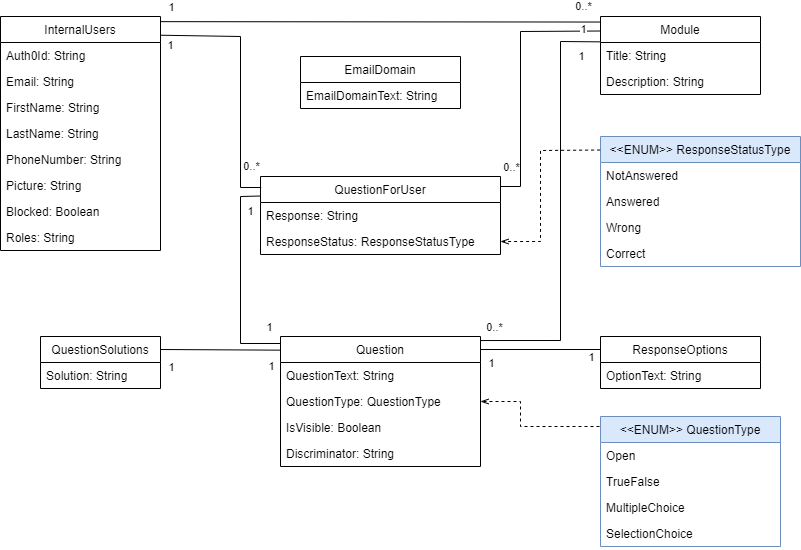

The diagram above was exported from draw.io. Its source (the exported page's mxGraphModel, read from the mxfile embedded in the PNG):
<mxGraphModel dx="1450" dy="621" grid="1" gridSize="10" guides="1" tooltips="1" connect="1" arrows="1" fold="1" page="0" pageScale="1" pageWidth="850" pageHeight="1100" math="0" shadow="0">
  <root>
    <mxCell id="0" />
    <mxCell id="1" parent="0" />
    <mxCell id="NynzC7Uc8Fz2BSorV8Se-1" value="EmailDomain" style="swimlane;fontStyle=0;childLayout=stackLayout;horizontal=1;startSize=26;fillColor=none;horizontalStack=0;resizeParent=1;resizeParentMax=0;resizeLast=0;collapsible=1;marginBottom=0;strokeColor=#000000;" parent="1" vertex="1">
      <mxGeometry x="60" y="160" width="160" height="52" as="geometry" />
    </mxCell>
    <mxCell id="NynzC7Uc8Fz2BSorV8Se-2" value="EmailDomainText: String" style="text;strokeColor=none;fillColor=none;align=left;verticalAlign=top;spacingLeft=4;spacingRight=4;overflow=hidden;rotatable=0;points=[[0,0.5],[1,0.5]];portConstraint=eastwest;" parent="NynzC7Uc8Fz2BSorV8Se-1" vertex="1">
      <mxGeometry y="26" width="160" height="26" as="geometry" />
    </mxCell>
    <mxCell id="NynzC7Uc8Fz2BSorV8Se-3" value="Module" style="swimlane;fontStyle=0;childLayout=stackLayout;horizontal=1;startSize=26;fillColor=none;horizontalStack=0;resizeParent=1;resizeParentMax=0;resizeLast=0;collapsible=1;marginBottom=0;strokeColor=#000000;" parent="1" vertex="1">
      <mxGeometry x="360" y="120" width="160" height="78" as="geometry" />
    </mxCell>
    <mxCell id="NynzC7Uc8Fz2BSorV8Se-4" value="Title: String" style="text;strokeColor=none;fillColor=none;align=left;verticalAlign=top;spacingLeft=4;spacingRight=4;overflow=hidden;rotatable=0;points=[[0,0.5],[1,0.5]];portConstraint=eastwest;" parent="NynzC7Uc8Fz2BSorV8Se-3" vertex="1">
      <mxGeometry y="26" width="160" height="26" as="geometry" />
    </mxCell>
    <mxCell id="NynzC7Uc8Fz2BSorV8Se-5" value="Description: String" style="text;strokeColor=none;fillColor=none;align=left;verticalAlign=top;spacingLeft=4;spacingRight=4;overflow=hidden;rotatable=0;points=[[0,0.5],[1,0.5]];portConstraint=eastwest;" parent="NynzC7Uc8Fz2BSorV8Se-3" vertex="1">
      <mxGeometry y="52" width="160" height="26" as="geometry" />
    </mxCell>
    <mxCell id="NynzC7Uc8Fz2BSorV8Se-6" value="ResponseOptions" style="swimlane;fontStyle=0;childLayout=stackLayout;horizontal=1;startSize=26;fillColor=none;horizontalStack=0;resizeParent=1;resizeParentMax=0;resizeLast=0;collapsible=1;marginBottom=0;strokeColor=#000000;" parent="1" vertex="1">
      <mxGeometry x="360" y="440" width="160" height="52" as="geometry" />
    </mxCell>
    <mxCell id="NynzC7Uc8Fz2BSorV8Se-7" value="OptionText: String" style="text;strokeColor=none;fillColor=none;align=left;verticalAlign=top;spacingLeft=4;spacingRight=4;overflow=hidden;rotatable=0;points=[[0,0.5],[1,0.5]];portConstraint=eastwest;" parent="NynzC7Uc8Fz2BSorV8Se-6" vertex="1">
      <mxGeometry y="26" width="160" height="26" as="geometry" />
    </mxCell>
    <mxCell id="NynzC7Uc8Fz2BSorV8Se-9" value="QuestionForUser" style="swimlane;fontStyle=0;childLayout=stackLayout;horizontal=1;startSize=26;fillColor=none;horizontalStack=0;resizeParent=1;resizeParentMax=0;resizeLast=0;collapsible=1;marginBottom=0;strokeColor=#000000;" parent="1" vertex="1">
      <mxGeometry x="20" y="280" width="240" height="78" as="geometry" />
    </mxCell>
    <mxCell id="NynzC7Uc8Fz2BSorV8Se-10" value="Response: String" style="text;strokeColor=none;fillColor=none;align=left;verticalAlign=top;spacingLeft=4;spacingRight=4;overflow=hidden;rotatable=0;points=[[0,0.5],[1,0.5]];portConstraint=eastwest;" parent="NynzC7Uc8Fz2BSorV8Se-9" vertex="1">
      <mxGeometry y="26" width="240" height="26" as="geometry" />
    </mxCell>
    <mxCell id="NynzC7Uc8Fz2BSorV8Se-11" value="ResponseStatus: ResponseStatusType" style="text;strokeColor=none;fillColor=none;align=left;verticalAlign=top;spacingLeft=4;spacingRight=4;overflow=hidden;rotatable=0;points=[[0,0.5],[1,0.5]];portConstraint=eastwest;" parent="NynzC7Uc8Fz2BSorV8Se-9" vertex="1">
      <mxGeometry y="52" width="240" height="26" as="geometry" />
    </mxCell>
    <mxCell id="NynzC7Uc8Fz2BSorV8Se-12" value="Question" style="swimlane;fontStyle=0;childLayout=stackLayout;horizontal=1;startSize=26;fillColor=none;horizontalStack=0;resizeParent=1;resizeParentMax=0;resizeLast=0;collapsible=1;marginBottom=0;strokeColor=#000000;" parent="1" vertex="1">
      <mxGeometry x="40" y="440" width="200" height="130" as="geometry" />
    </mxCell>
    <mxCell id="NynzC7Uc8Fz2BSorV8Se-13" value="QuestionText: String" style="text;strokeColor=none;fillColor=none;align=left;verticalAlign=top;spacingLeft=4;spacingRight=4;overflow=hidden;rotatable=0;points=[[0,0.5],[1,0.5]];portConstraint=eastwest;" parent="NynzC7Uc8Fz2BSorV8Se-12" vertex="1">
      <mxGeometry y="26" width="200" height="26" as="geometry" />
    </mxCell>
    <mxCell id="NynzC7Uc8Fz2BSorV8Se-14" value="QuestionType: QuestionType" style="text;strokeColor=none;fillColor=none;align=left;verticalAlign=top;spacingLeft=4;spacingRight=4;overflow=hidden;rotatable=0;points=[[0,0.5],[1,0.5]];portConstraint=eastwest;" parent="NynzC7Uc8Fz2BSorV8Se-12" vertex="1">
      <mxGeometry y="52" width="200" height="26" as="geometry" />
    </mxCell>
    <mxCell id="NynzC7Uc8Fz2BSorV8Se-17" value="IsVisible: Boolean" style="text;strokeColor=none;fillColor=none;align=left;verticalAlign=top;spacingLeft=4;spacingRight=4;overflow=hidden;rotatable=0;points=[[0,0.5],[1,0.5]];portConstraint=eastwest;" parent="NynzC7Uc8Fz2BSorV8Se-12" vertex="1">
      <mxGeometry y="78" width="200" height="26" as="geometry" />
    </mxCell>
    <mxCell id="NynzC7Uc8Fz2BSorV8Se-18" value="Discriminator: String" style="text;strokeColor=none;fillColor=none;align=left;verticalAlign=top;spacingLeft=4;spacingRight=4;overflow=hidden;rotatable=0;points=[[0,0.5],[1,0.5]];portConstraint=eastwest;" parent="NynzC7Uc8Fz2BSorV8Se-12" vertex="1">
      <mxGeometry y="104" width="200" height="26" as="geometry" />
    </mxCell>
    <mxCell id="NynzC7Uc8Fz2BSorV8Se-15" value="&lt;&lt;ENUM&gt;&gt; QuestionType" style="swimlane;fontStyle=0;childLayout=stackLayout;horizontal=1;startSize=26;fillColor=#dae8fc;horizontalStack=0;resizeParent=1;resizeParentMax=0;resizeLast=0;collapsible=1;marginBottom=0;strokeColor=#6c8ebf;" parent="1" vertex="1">
      <mxGeometry x="360" y="520" width="180" height="130" as="geometry" />
    </mxCell>
    <mxCell id="NynzC7Uc8Fz2BSorV8Se-16" value="Open" style="text;strokeColor=none;fillColor=none;align=left;verticalAlign=top;spacingLeft=4;spacingRight=4;overflow=hidden;rotatable=0;points=[[0,0.5],[1,0.5]];portConstraint=eastwest;" parent="NynzC7Uc8Fz2BSorV8Se-15" vertex="1">
      <mxGeometry y="26" width="180" height="26" as="geometry" />
    </mxCell>
    <mxCell id="NynzC7Uc8Fz2BSorV8Se-36" value="TrueFalse" style="text;strokeColor=none;fillColor=none;align=left;verticalAlign=top;spacingLeft=4;spacingRight=4;overflow=hidden;rotatable=0;points=[[0,0.5],[1,0.5]];portConstraint=eastwest;" parent="NynzC7Uc8Fz2BSorV8Se-15" vertex="1">
      <mxGeometry y="52" width="180" height="26" as="geometry" />
    </mxCell>
    <mxCell id="NynzC7Uc8Fz2BSorV8Se-37" value="MultipleChoice" style="text;strokeColor=none;fillColor=none;align=left;verticalAlign=top;spacingLeft=4;spacingRight=4;overflow=hidden;rotatable=0;points=[[0,0.5],[1,0.5]];portConstraint=eastwest;" parent="NynzC7Uc8Fz2BSorV8Se-15" vertex="1">
      <mxGeometry y="78" width="180" height="26" as="geometry" />
    </mxCell>
    <mxCell id="NynzC7Uc8Fz2BSorV8Se-38" value="SelectionChoice" style="text;strokeColor=none;fillColor=none;align=left;verticalAlign=top;spacingLeft=4;spacingRight=4;overflow=hidden;rotatable=0;points=[[0,0.5],[1,0.5]];portConstraint=eastwest;" parent="NynzC7Uc8Fz2BSorV8Se-15" vertex="1">
      <mxGeometry y="104" width="180" height="26" as="geometry" />
    </mxCell>
    <mxCell id="NynzC7Uc8Fz2BSorV8Se-19" value="QuestionSolutions" style="swimlane;fontStyle=0;childLayout=stackLayout;horizontal=1;startSize=26;fillColor=none;horizontalStack=0;resizeParent=1;resizeParentMax=0;resizeLast=0;collapsible=1;marginBottom=0;strokeColor=#000000;" parent="1" vertex="1">
      <mxGeometry x="-200" y="440" width="120" height="52" as="geometry" />
    </mxCell>
    <mxCell id="NynzC7Uc8Fz2BSorV8Se-21" value="Solution: String" style="text;strokeColor=none;fillColor=none;align=left;verticalAlign=top;spacingLeft=4;spacingRight=4;overflow=hidden;rotatable=0;points=[[0,0.5],[1,0.5]];portConstraint=eastwest;" parent="NynzC7Uc8Fz2BSorV8Se-19" vertex="1">
      <mxGeometry y="26" width="120" height="26" as="geometry" />
    </mxCell>
    <mxCell id="NynzC7Uc8Fz2BSorV8Se-22" value="InternalUsers" style="swimlane;fontStyle=0;childLayout=stackLayout;horizontal=1;startSize=26;fillColor=none;horizontalStack=0;resizeParent=1;resizeParentMax=0;resizeLast=0;collapsible=1;marginBottom=0;strokeColor=#000000;" parent="1" vertex="1">
      <mxGeometry x="-240" y="120" width="160" height="234" as="geometry" />
    </mxCell>
    <mxCell id="NynzC7Uc8Fz2BSorV8Se-23" value="Auth0Id: String" style="text;strokeColor=none;fillColor=none;align=left;verticalAlign=top;spacingLeft=4;spacingRight=4;overflow=hidden;rotatable=0;points=[[0,0.5],[1,0.5]];portConstraint=eastwest;" parent="NynzC7Uc8Fz2BSorV8Se-22" vertex="1">
      <mxGeometry y="26" width="160" height="26" as="geometry" />
    </mxCell>
    <mxCell id="NynzC7Uc8Fz2BSorV8Se-24" value="Email: String" style="text;strokeColor=none;fillColor=none;align=left;verticalAlign=top;spacingLeft=4;spacingRight=4;overflow=hidden;rotatable=0;points=[[0,0.5],[1,0.5]];portConstraint=eastwest;" parent="NynzC7Uc8Fz2BSorV8Se-22" vertex="1">
      <mxGeometry y="52" width="160" height="26" as="geometry" />
    </mxCell>
    <mxCell id="NynzC7Uc8Fz2BSorV8Se-25" value="FirstName: String" style="text;strokeColor=none;fillColor=none;align=left;verticalAlign=top;spacingLeft=4;spacingRight=4;overflow=hidden;rotatable=0;points=[[0,0.5],[1,0.5]];portConstraint=eastwest;" parent="NynzC7Uc8Fz2BSorV8Se-22" vertex="1">
      <mxGeometry y="78" width="160" height="26" as="geometry" />
    </mxCell>
    <mxCell id="NynzC7Uc8Fz2BSorV8Se-26" value="LastName: String" style="text;strokeColor=none;fillColor=none;align=left;verticalAlign=top;spacingLeft=4;spacingRight=4;overflow=hidden;rotatable=0;points=[[0,0.5],[1,0.5]];portConstraint=eastwest;" parent="NynzC7Uc8Fz2BSorV8Se-22" vertex="1">
      <mxGeometry y="104" width="160" height="26" as="geometry" />
    </mxCell>
    <mxCell id="NynzC7Uc8Fz2BSorV8Se-27" value="PhoneNumber: String" style="text;strokeColor=none;fillColor=none;align=left;verticalAlign=top;spacingLeft=4;spacingRight=4;overflow=hidden;rotatable=0;points=[[0,0.5],[1,0.5]];portConstraint=eastwest;" parent="NynzC7Uc8Fz2BSorV8Se-22" vertex="1">
      <mxGeometry y="130" width="160" height="26" as="geometry" />
    </mxCell>
    <mxCell id="NynzC7Uc8Fz2BSorV8Se-28" value="Picture: String" style="text;strokeColor=none;fillColor=none;align=left;verticalAlign=top;spacingLeft=4;spacingRight=4;overflow=hidden;rotatable=0;points=[[0,0.5],[1,0.5]];portConstraint=eastwest;" parent="NynzC7Uc8Fz2BSorV8Se-22" vertex="1">
      <mxGeometry y="156" width="160" height="26" as="geometry" />
    </mxCell>
    <mxCell id="NynzC7Uc8Fz2BSorV8Se-29" value="Blocked: Boolean" style="text;strokeColor=none;fillColor=none;align=left;verticalAlign=top;spacingLeft=4;spacingRight=4;overflow=hidden;rotatable=0;points=[[0,0.5],[1,0.5]];portConstraint=eastwest;" parent="NynzC7Uc8Fz2BSorV8Se-22" vertex="1">
      <mxGeometry y="182" width="160" height="26" as="geometry" />
    </mxCell>
    <mxCell id="NynzC7Uc8Fz2BSorV8Se-30" value="Roles: String" style="text;strokeColor=none;fillColor=none;align=left;verticalAlign=top;spacingLeft=4;spacingRight=4;overflow=hidden;rotatable=0;points=[[0,0.5],[1,0.5]];portConstraint=eastwest;" parent="NynzC7Uc8Fz2BSorV8Se-22" vertex="1">
      <mxGeometry y="208" width="160" height="26" as="geometry" />
    </mxCell>
    <mxCell id="NynzC7Uc8Fz2BSorV8Se-31" value="&lt;&lt;ENUM&gt;&gt; ResponseStatusType" style="swimlane;fontStyle=0;childLayout=stackLayout;horizontal=1;startSize=26;fillColor=#dae8fc;horizontalStack=0;resizeParent=1;resizeParentMax=0;resizeLast=0;collapsible=1;marginBottom=0;strokeColor=#6c8ebf;" parent="1" vertex="1">
      <mxGeometry x="360" y="240" width="200" height="130" as="geometry" />
    </mxCell>
    <mxCell id="NynzC7Uc8Fz2BSorV8Se-32" value="NotAnswered" style="text;strokeColor=none;fillColor=none;align=left;verticalAlign=top;spacingLeft=4;spacingRight=4;overflow=hidden;rotatable=0;points=[[0,0.5],[1,0.5]];portConstraint=eastwest;" parent="NynzC7Uc8Fz2BSorV8Se-31" vertex="1">
      <mxGeometry y="26" width="200" height="26" as="geometry" />
    </mxCell>
    <mxCell id="NynzC7Uc8Fz2BSorV8Se-33" value="Answered" style="text;strokeColor=none;fillColor=none;align=left;verticalAlign=top;spacingLeft=4;spacingRight=4;overflow=hidden;rotatable=0;points=[[0,0.5],[1,0.5]];portConstraint=eastwest;" parent="NynzC7Uc8Fz2BSorV8Se-31" vertex="1">
      <mxGeometry y="52" width="200" height="26" as="geometry" />
    </mxCell>
    <mxCell id="NynzC7Uc8Fz2BSorV8Se-34" value="Wrong" style="text;strokeColor=none;fillColor=none;align=left;verticalAlign=top;spacingLeft=4;spacingRight=4;overflow=hidden;rotatable=0;points=[[0,0.5],[1,0.5]];portConstraint=eastwest;" parent="NynzC7Uc8Fz2BSorV8Se-31" vertex="1">
      <mxGeometry y="78" width="200" height="26" as="geometry" />
    </mxCell>
    <mxCell id="NynzC7Uc8Fz2BSorV8Se-35" value="Correct" style="text;strokeColor=none;fillColor=none;align=left;verticalAlign=top;spacingLeft=4;spacingRight=4;overflow=hidden;rotatable=0;points=[[0,0.5],[1,0.5]];portConstraint=eastwest;" parent="NynzC7Uc8Fz2BSorV8Se-31" vertex="1">
      <mxGeometry y="104" width="200" height="26" as="geometry" />
    </mxCell>
    <mxCell id="NynzC7Uc8Fz2BSorV8Se-39" value="" style="endArrow=none;html=1;rounded=0;exitX=1;exitY=0.25;exitDx=0;exitDy=0;entryX=-0.001;entryY=0.105;entryDx=0;entryDy=0;entryPerimeter=0;" parent="1" source="NynzC7Uc8Fz2BSorV8Se-19" target="NynzC7Uc8Fz2BSorV8Se-12" edge="1">
      <mxGeometry width="50" height="50" relative="1" as="geometry">
        <mxPoint x="-150" y="720" as="sourcePoint" />
        <mxPoint x="60.83999999999992" y="720.394" as="targetPoint" />
      </mxGeometry>
    </mxCell>
    <mxCell id="NynzC7Uc8Fz2BSorV8Se-46" value="1" style="edgeLabel;html=1;align=center;verticalAlign=middle;resizable=0;points=[];" parent="NynzC7Uc8Fz2BSorV8Se-39" vertex="1" connectable="0">
      <mxGeometry x="-0.7497" y="2" relative="1" as="geometry">
        <mxPoint x="-5" y="19" as="offset" />
      </mxGeometry>
    </mxCell>
    <mxCell id="NynzC7Uc8Fz2BSorV8Se-47" value="1" style="edgeLabel;html=1;align=center;verticalAlign=middle;resizable=0;points=[];" parent="NynzC7Uc8Fz2BSorV8Se-39" vertex="1" connectable="0">
      <mxGeometry x="0.7667" y="1" relative="1" as="geometry">
        <mxPoint x="4" y="17" as="offset" />
      </mxGeometry>
    </mxCell>
    <mxCell id="NynzC7Uc8Fz2BSorV8Se-40" value="" style="endArrow=none;html=1;rounded=0;exitX=0;exitY=0.25;exitDx=0;exitDy=0;" parent="1" source="NynzC7Uc8Fz2BSorV8Se-6" edge="1">
      <mxGeometry width="50" height="50" relative="1" as="geometry">
        <mxPoint x="370" y="570" as="sourcePoint" />
        <mxPoint x="240" y="453" as="targetPoint" />
      </mxGeometry>
    </mxCell>
    <mxCell id="NynzC7Uc8Fz2BSorV8Se-52" value="1" style="edgeLabel;html=1;align=center;verticalAlign=middle;resizable=0;points=[];" parent="NynzC7Uc8Fz2BSorV8Se-40" vertex="1" connectable="0">
      <mxGeometry x="0.7967" y="1" relative="1" as="geometry">
        <mxPoint x="-2" y="12" as="offset" />
      </mxGeometry>
    </mxCell>
    <mxCell id="NynzC7Uc8Fz2BSorV8Se-53" value="1" style="edgeLabel;html=1;align=center;verticalAlign=middle;resizable=0;points=[];" parent="NynzC7Uc8Fz2BSorV8Se-40" vertex="1" connectable="0">
      <mxGeometry x="-0.7533" y="-2" relative="1" as="geometry">
        <mxPoint x="5" y="9" as="offset" />
      </mxGeometry>
    </mxCell>
    <mxCell id="NynzC7Uc8Fz2BSorV8Se-41" value="" style="endArrow=none;html=1;rounded=0;exitX=-0.005;exitY=-0.025;exitDx=0;exitDy=0;entryX=0.999;entryY=0.031;entryDx=0;entryDy=0;entryPerimeter=0;exitPerimeter=0;" parent="1" source="NynzC7Uc8Fz2BSorV8Se-4" target="NynzC7Uc8Fz2BSorV8Se-12" edge="1">
      <mxGeometry width="50" height="50" relative="1" as="geometry">
        <mxPoint x="370" y="463" as="sourcePoint" />
        <mxPoint x="250" y="463" as="targetPoint" />
        <Array as="points">
          <mxPoint x="320" y="145" />
          <mxPoint x="320" y="444" />
        </Array>
      </mxGeometry>
    </mxCell>
    <mxCell id="NynzC7Uc8Fz2BSorV8Se-58" value="1" style="edgeLabel;html=1;align=center;verticalAlign=middle;resizable=0;points=[];" parent="NynzC7Uc8Fz2BSorV8Se-41" vertex="1" connectable="0">
      <mxGeometry x="-0.9027" y="2" relative="1" as="geometry">
        <mxPoint x="1" y="12" as="offset" />
      </mxGeometry>
    </mxCell>
    <mxCell id="NynzC7Uc8Fz2BSorV8Se-59" value="0..*" style="edgeLabel;html=1;align=center;verticalAlign=middle;resizable=0;points=[];" parent="NynzC7Uc8Fz2BSorV8Se-41" vertex="1" connectable="0">
      <mxGeometry x="0.9369" relative="1" as="geometry">
        <mxPoint y="-14" as="offset" />
      </mxGeometry>
    </mxCell>
    <mxCell id="NynzC7Uc8Fz2BSorV8Se-42" value="" style="endArrow=none;html=1;rounded=0;exitX=-0.003;exitY=0.186;exitDx=0;exitDy=0;exitPerimeter=0;" parent="1" source="NynzC7Uc8Fz2BSorV8Se-3" edge="1">
      <mxGeometry width="50" height="50" relative="1" as="geometry">
        <mxPoint x="370" y="110" as="sourcePoint" />
        <mxPoint x="260" y="290" as="targetPoint" />
        <Array as="points">
          <mxPoint x="280" y="135" />
          <mxPoint x="280" y="290" />
        </Array>
      </mxGeometry>
    </mxCell>
    <mxCell id="NynzC7Uc8Fz2BSorV8Se-56" value="1" style="edgeLabel;html=1;align=center;verticalAlign=middle;resizable=0;points=[];" parent="NynzC7Uc8Fz2BSorV8Se-42" vertex="1" connectable="0">
      <mxGeometry x="-0.8703" y="-2" relative="1" as="geometry">
        <mxPoint as="offset" />
      </mxGeometry>
    </mxCell>
    <mxCell id="NynzC7Uc8Fz2BSorV8Se-57" value="0..*" style="edgeLabel;html=1;align=center;verticalAlign=middle;resizable=0;points=[];" parent="NynzC7Uc8Fz2BSorV8Se-42" vertex="1" connectable="0">
      <mxGeometry x="0.9044" y="-1" relative="1" as="geometry">
        <mxPoint x="-2" y="-19" as="offset" />
      </mxGeometry>
    </mxCell>
    <mxCell id="NynzC7Uc8Fz2BSorV8Se-43" value="" style="endArrow=none;html=1;rounded=0;entryX=0;entryY=0.25;entryDx=0;entryDy=0;" parent="1" target="NynzC7Uc8Fz2BSorV8Se-9" edge="1">
      <mxGeometry width="50" height="50" relative="1" as="geometry">
        <mxPoint x="40" y="447" as="sourcePoint" />
        <mxPoint x="130.83999999999992" y="390.394" as="targetPoint" />
        <Array as="points">
          <mxPoint y="447" />
          <mxPoint y="300" />
        </Array>
      </mxGeometry>
    </mxCell>
    <mxCell id="NynzC7Uc8Fz2BSorV8Se-50" value="1" style="edgeLabel;html=1;align=center;verticalAlign=middle;resizable=0;points=[];" parent="NynzC7Uc8Fz2BSorV8Se-43" vertex="1" connectable="0">
      <mxGeometry x="0.836" y="1" relative="1" as="geometry">
        <mxPoint x="7" y="16" as="offset" />
      </mxGeometry>
    </mxCell>
    <mxCell id="NynzC7Uc8Fz2BSorV8Se-51" value="1" style="edgeLabel;html=1;align=center;verticalAlign=middle;resizable=0;points=[];" parent="NynzC7Uc8Fz2BSorV8Se-43" vertex="1" connectable="0">
      <mxGeometry x="-0.8841" y="-2" relative="1" as="geometry">
        <mxPoint y="-15" as="offset" />
      </mxGeometry>
    </mxCell>
    <mxCell id="NynzC7Uc8Fz2BSorV8Se-44" value="" style="endArrow=none;html=1;rounded=0;exitX=0.999;exitY=0.08;exitDx=0;exitDy=0;exitPerimeter=0;entryX=0.003;entryY=0.141;entryDx=0;entryDy=0;entryPerimeter=0;" parent="1" source="NynzC7Uc8Fz2BSorV8Se-22" target="NynzC7Uc8Fz2BSorV8Se-9" edge="1">
      <mxGeometry width="50" height="50" relative="1" as="geometry">
        <mxPoint y="220" as="sourcePoint" />
        <mxPoint x="210.83999999999992" y="220.394" as="targetPoint" />
        <Array as="points">
          <mxPoint y="140" />
          <mxPoint y="291" />
        </Array>
      </mxGeometry>
    </mxCell>
    <mxCell id="NynzC7Uc8Fz2BSorV8Se-48" value="1" style="edgeLabel;html=1;align=center;verticalAlign=middle;resizable=0;points=[];" parent="NynzC7Uc8Fz2BSorV8Se-44" vertex="1" connectable="0">
      <mxGeometry x="-0.8953" y="-2" relative="1" as="geometry">
        <mxPoint x="-3" y="8" as="offset" />
      </mxGeometry>
    </mxCell>
    <mxCell id="NynzC7Uc8Fz2BSorV8Se-49" value="0..*" style="edgeLabel;html=1;align=center;verticalAlign=middle;resizable=0;points=[];" parent="NynzC7Uc8Fz2BSorV8Se-44" vertex="1" connectable="0">
      <mxGeometry x="0.6065" relative="1" as="geometry">
        <mxPoint x="10" y="8" as="offset" />
      </mxGeometry>
    </mxCell>
    <mxCell id="NynzC7Uc8Fz2BSorV8Se-45" value="" style="endArrow=none;html=1;rounded=0;exitX=0.999;exitY=0.022;exitDx=0;exitDy=0;exitPerimeter=0;entryX=-0.003;entryY=0.071;entryDx=0;entryDy=0;entryPerimeter=0;" parent="1" source="NynzC7Uc8Fz2BSorV8Se-22" target="NynzC7Uc8Fz2BSorV8Se-3" edge="1">
      <mxGeometry width="50" height="50" relative="1" as="geometry">
        <mxPoint x="70" y="120" as="sourcePoint" />
        <mxPoint x="340" y="120" as="targetPoint" />
      </mxGeometry>
    </mxCell>
    <mxCell id="NynzC7Uc8Fz2BSorV8Se-54" value="1" style="edgeLabel;html=1;align=center;verticalAlign=middle;resizable=0;points=[];" parent="NynzC7Uc8Fz2BSorV8Se-45" vertex="1" connectable="0">
      <mxGeometry x="-0.9477" y="2" relative="1" as="geometry">
        <mxPoint y="-13" as="offset" />
      </mxGeometry>
    </mxCell>
    <mxCell id="NynzC7Uc8Fz2BSorV8Se-55" value="0..*" style="edgeLabel;html=1;align=center;verticalAlign=middle;resizable=0;points=[];" parent="NynzC7Uc8Fz2BSorV8Se-45" vertex="1" connectable="0">
      <mxGeometry x="0.9249" y="1" relative="1" as="geometry">
        <mxPoint y="-15" as="offset" />
      </mxGeometry>
    </mxCell>
    <mxCell id="CbKVnIpnYpRFU6cZbAoW-1" value="" style="endArrow=openThin;dashed=1;html=1;rounded=0;endFill=0;entryX=1;entryY=0.5;entryDx=0;entryDy=0;" parent="1" target="NynzC7Uc8Fz2BSorV8Se-14" edge="1">
      <mxGeometry width="50" height="50" relative="1" as="geometry">
        <mxPoint x="359" y="530" as="sourcePoint" />
        <mxPoint x="590" y="510" as="targetPoint" />
        <Array as="points">
          <mxPoint x="280" y="530" />
          <mxPoint x="280" y="505" />
        </Array>
      </mxGeometry>
    </mxCell>
    <mxCell id="CbKVnIpnYpRFU6cZbAoW-2" value="" style="endArrow=openThin;dashed=1;html=1;rounded=0;endFill=0;entryX=1;entryY=0.5;entryDx=0;entryDy=0;exitX=-0.002;exitY=0.104;exitDx=0;exitDy=0;exitPerimeter=0;" parent="1" source="NynzC7Uc8Fz2BSorV8Se-31" target="NynzC7Uc8Fz2BSorV8Se-11" edge="1">
      <mxGeometry width="50" height="50" relative="1" as="geometry">
        <mxPoint x="419" y="235" as="sourcePoint" />
        <mxPoint x="300" y="210" as="targetPoint" />
        <Array as="points">
          <mxPoint x="300" y="254" />
          <mxPoint x="300" y="345" />
        </Array>
      </mxGeometry>
    </mxCell>
  </root>
</mxGraphModel>